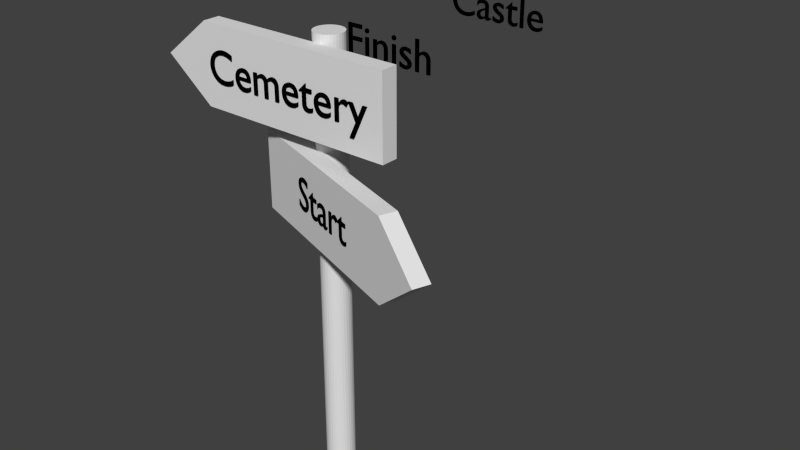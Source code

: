 # Source: TwoPointerUn.blend  (saved by Blender 2.79.0; exported with 4.5.12 LTS)
import bpy
from mathutils import Matrix  # noqa: F401  (used for matrix-valued properties, if any)

bpy.ops.wm.read_factory_settings(use_empty=True)
scene = bpy.context.scene
scene.name = 'Scene'

# ---- collections
col_collection_1 = bpy.data.collections.new('Collection 1'); scene.collection.children.link(col_collection_1)

# ---- materials (node trees are filled in below, after node groups)
mat_material = bpy.data.materials.new('Material')
mat_material.alpha_threshold = 0.0
mat_material.use_transparent_shadow = False
mat_material.diffuse_color = (0.0, 0.0, 0.0, 1.0)
mat_material.roughness = 0.5
mat_material.specular_intensity = 0.1312
mat_material_001 = bpy.data.materials.new('Material.001')
mat_material_001.alpha_threshold = 0.0
mat_material_001.use_transparent_shadow = False
mat_material_001.roughness = 0.5
mat_material_001.line_color = (0.0, 0.0, 0.0, 1.0)

# ---- material node trees

# ---- world
world_world = bpy.data.worlds.new('World'); scene.world = world_world
world_world.color = (0.05088, 0.05088, 0.05088)
world_world.use_sun_shadow = False
world_world.sun_shadow_jitter_overblur = 0.0
world_world.cycles.sampling_method = 'NONE'
world_world.cycles.sample_map_resolution = 256

# ---- meshes
me_cube_001 = bpy.data.meshes.new('Cube.001')
me_cube_001.from_pydata([(-1.849, -0.3326, 1.809), (-1.849, -0.1464, 1.809), (0.9102, -0.3326, 1.378), (0.9102, -0.3326, 2.241), (0.9102, -0.1464, 1.378), (0.9102, -0.1464, 2.241), (-1.304, -0.1464, 2.241), (-1.304, -0.1464, 1.378), (-1.304, -0.3326, 2.241), (-1.304, -0.3326, 1.378), (1.782, -0.9997, 0.7594), (1.846, -0.8247, 0.7594), (-0.8102, -0.05606, 1.191), (-0.8102, -0.05606, 0.3281), (-0.7465, 0.1189, 1.191), (-0.7465, 0.1189, 0.3281), (1.335, -0.6386, 0.3281), (1.335, -0.6386, 1.191), (1.271, -0.8135, 0.3281), (1.271, -0.8135, 1.191), (6.867e-08, 0.1563, -2.374), (6.867e-08, 0.1563, 2.33), (0.0305, 0.1533, -2.374), (0.0305, 0.1533, 2.33), (0.05983, 0.1444, -2.374), (0.05983, 0.1444, 2.33), (0.08685, 0.13, -2.374), (0.08685, 0.13, 2.33), (0.1105, 0.1105, -2.374), (0.1105, 0.1105, 2.33), (0.13, 0.08685, -2.374), (0.13, 0.08685, 2.33), (0.1444, 0.05983, -2.374), (0.1444, 0.05983, 2.33), (0.1533, 0.0305, -2.374), (0.1533, 0.0305, 2.33), (0.1563, 2.91e-07, -2.374), (0.1563, 2.91e-07, 2.33), (0.1533, -0.0305, -2.374), (0.1533, -0.0305, 2.33), (0.1444, -0.05982, -2.374), (0.1444, -0.05982, 2.33), (0.13, -0.08685, -2.374), (0.13, -0.08685, 2.33), (0.1105, -0.1105, -2.374), (0.1105, -0.1105, 2.33), (0.08685, -0.13, -2.374), (0.08685, -0.13, 2.33), (0.05983, -0.1444, -2.374), (0.05983, -0.1444, 2.33), (0.0305, -0.1533, -2.374), (0.0305, -0.1533, 2.33), (1.773e-08, -0.1563, -2.374), (1.773e-08, -0.1563, 2.33), (-0.0305, -0.1533, -2.374), (-0.0305, -0.1533, 2.33), (-0.05983, -0.1444, -2.374), (-0.05983, -0.1444, 2.33), (-0.08685, -0.13, -2.374), (-0.08685, -0.13, 2.33), (-0.1105, -0.1105, -2.374), (-0.1105, -0.1105, 2.33), (-0.13, -0.08685, -2.374), (-0.13, -0.08685, 2.33), (-0.1444, -0.05982, -2.374), (-0.1444, -0.05982, 2.33), (-0.1533, -0.0305, -2.374), (-0.1533, -0.0305, 2.33), (-0.1563, 4.302e-07, -2.374), (-0.1563, 4.302e-07, 2.33), (-0.1533, 0.0305, -2.374), (-0.1533, 0.0305, 2.33), (-0.1444, 0.05983, -2.374), (-0.1444, 0.05983, 2.33), (-0.13, 0.08685, -2.374), (-0.13, 0.08685, 2.33), (-0.1105, 0.1105, -2.374), (-0.1105, 0.1105, 2.33), (-0.08685, 0.13, -2.374), (-0.08685, 0.13, 2.33), (-0.05982, 0.1444, -2.374), (-0.05982, 0.1444, 2.33), (-0.0305, 0.1533, -2.374), (-0.0305, 0.1533, 2.33)], [], [(6, 5, 4, 7), (5, 3, 2, 4), (8, 6, 1, 0), (9, 7, 4, 2), (1, 6, 7), (3, 5, 6, 8), (0, 1, 7, 9), (3, 8, 9, 2), (8, 0, 9), (16, 15, 14, 17), (15, 13, 12, 14), (18, 16, 11, 10), (19, 17, 14, 12), (11, 16, 17), (13, 15, 16, 18), (10, 11, 17, 19), (13, 18, 19, 12), (18, 10, 19), (20, 21, 23, 22), (22, 23, 25, 24), (24, 25, 27, 26), (26, 27, 29, 28), (28, 29, 31, 30), (30, 31, 33, 32), (32, 33, 35, 34), (34, 35, 37, 36), (36, 37, 39, 38), (38, 39, 41, 40), (40, 41, 43, 42), (42, 43, 45, 44), (44, 45, 47, 46), (46, 47, 49, 48), (48, 49, 51, 50), (50, 51, 53, 52), (52, 53, 55, 54), (54, 55, 57, 56), (56, 57, 59, 58), (58, 59, 61, 60), (60, 61, 63, 62), (62, 63, 65, 64), (64, 65, 67, 66), (66, 67, 69, 68), (68, 69, 71, 70), (70, 71, 73, 72), (72, 73, 75, 74), (74, 75, 77, 76), (76, 77, 79, 78), (78, 79, 81, 80), (23, 21, 83, 81, 79, 77, 75, 73, 71, 69, 67, 65, 63, 61, 59, 57, 55, 53, 51, 49, 47, 45, 43, 41, 39, 37, 35, 33, 31, 29, 27, 25), (80, 81, 83, 82), (82, 83, 21, 20), (20, 22, 24, 26, 28, 30, 32, 34, 36, 38, 40, 42, 44, 46, 48, 50, 52, 54, 56, 58, 60, 62, 64, 66, 68, 70, 72, 74, 76, 78, 80, 82)])
_uv = me_cube_001.uv_layers.new(name='UVMap')
_uv.uv.foreach_set('vector', [0.1493, 0.2656, 0.6256, 0.2656, 0.6256, 0.451, 0.1493, 0.451, 0.6656, 0.2255, 0.6256, 0.2255, 0.6256, 0.04004, 0.6656, 0.04004, 0.1493, 0.2255, 0.1493, 0.2656, 4.451e-08, 0.2656, 0.0, 0.2255, 0.1493, 0.04004, 0.1493, 5.564e-07, 0.6256, 0.0, 0.6256, 0.04004, 0.03229, 0.3583, 0.1493, 0.2656, 0.1493, 0.451, 0.6256, 0.2255, 0.6256, 0.2656, 0.1493, 0.2656, 0.1493, 0.2255, 1.38e-06, 0.04004, 1.38e-06, 6.009e-07, 0.1493, 5.564e-07, 0.1493, 0.04004, 0.6256, 0.2255, 0.1493, 0.2255, 0.1493, 0.04004, 0.6256, 0.04004, 0.1493, 0.2255, 0.03227, 0.1327, 0.1493, 0.04002, 0.5176, 0.9237, 0.04136, 0.9237, 0.04136, 0.7382, 0.5176, 0.7382, 0.001327, 0.5127, 0.04136, 0.5127, 0.04136, 0.6982, 0.001328, 0.6982, 0.5176, 0.5127, 0.5176, 0.4727, 0.6669, 0.4727, 0.6669, 0.5127, 0.5176, 0.6982, 0.5176, 0.7382, 0.04136, 0.7382, 0.04136, 0.6982, 0.6347, 0.831, 0.5176, 0.9237, 0.5176, 0.7382, 0.04136, 0.5127, 0.04136, 0.4727, 0.5176, 0.4727, 0.5176, 0.5127, 0.6669, 0.6982, 0.6669, 0.7382, 0.5176, 0.7382, 0.5176, 0.6982, 0.04136, 0.5127, 0.5176, 0.5127, 0.5176, 0.6982, 0.04136, 0.6982, 0.5176, 0.5127, 0.6346, 0.6055, 0.5176, 0.6982, 0.9792, 0.01986, 0.9792, 0.5926, 0.9692, 0.5926, 0.9692, 0.01986, 0.9692, 0.01986, 0.9692, 0.5926, 0.9592, 0.5926, 0.9592, 0.01986, 0.9592, 0.01986, 0.9592, 0.5926, 0.9492, 0.5926, 0.9492, 0.01986, 0.9492, 0.01986, 0.9492, 0.5926, 0.9392, 0.5926, 0.9392, 0.01986, 0.9392, 0.01986, 0.9392, 0.5926, 0.9292, 0.5926, 0.9292, 0.01986, 0.9292, 0.01986, 0.9292, 0.5926, 0.9192, 0.5926, 0.9192, 0.01986, 0.9192, 0.01986, 0.9192, 0.5926, 0.9092, 0.5926, 0.9092, 0.01986, 0.9092, 0.01986, 0.9092, 0.5926, 0.8992, 0.5926, 0.8992, 0.01986, 0.8992, 0.01986, 0.8992, 0.5926, 0.8892, 0.5926, 0.8892, 0.01986, 0.8892, 0.01986, 0.8892, 0.5926, 0.8792, 0.5926, 0.8792, 0.01986, 0.8792, 0.01986, 0.8792, 0.5926, 0.8692, 0.5926, 0.8692, 0.01986, 0.8692, 0.01986, 0.8692, 0.5926, 0.8592, 0.5926, 0.8592, 0.01986, 0.8592, 0.01986, 0.8592, 0.5926, 0.8493, 0.5926, 0.8493, 0.01986, 0.8493, 0.01986, 0.8493, 0.5926, 0.8393, 0.5926, 0.8393, 0.01986, 0.8393, 0.01986, 0.8393, 0.5926, 0.8293, 0.5926, 0.8293, 0.01986, 0.8293, 0.01986, 0.8293, 0.5926, 0.8193, 0.5926, 0.8193, 0.01986, 0.8193, 0.01986, 0.8193, 0.5926, 0.8093, 0.5926, 0.8093, 0.01986, 0.8093, 0.01986, 0.8093, 0.5926, 0.7993, 0.5926, 0.7993, 0.01986, 0.7993, 0.01986, 0.7993, 0.5926, 0.7893, 0.5926, 0.7893, 0.01986, 0.7893, 0.01986, 0.7893, 0.5926, 0.7793, 0.5926, 0.7793, 0.01986, 0.7793, 0.01986, 0.7793, 0.5926, 0.7693, 0.5926, 0.7693, 0.01986, 0.7693, 0.01986, 0.7693, 0.5926, 0.7593, 0.5926, 0.7593, 0.01986, 0.7593, 0.01986, 0.7593, 0.5926, 0.7493, 0.5926, 0.7493, 0.01986, 0.7493, 0.01986, 0.7493, 0.5926, 0.7393, 0.5926, 0.7393, 0.01986, 0.7393, 0.01986, 0.7393, 0.5926, 0.7293, 0.5926, 0.7293, 0.01986, 0.7293, 0.01986, 0.7293, 0.5926, 0.7193, 0.5926, 0.7193, 0.01986, 0.7193, 0.01986, 0.7193, 0.5926, 0.7093, 0.5926, 0.7093, 0.01986, 0.7093, 0.01986, 0.7093, 0.5926, 0.6993, 0.5926, 0.6993, 0.01986, 0.6993, 0.01986, 0.6993, 0.5926, 0.6893, 0.5926, 0.6893, 0.01986, 0.6893, 0.01986, 0.6893, 0.5926, 0.6793, 0.5926, 0.6793, 0.01986, 0.9629, 0.6377, 0.9654, 0.6438, 0.9667, 0.6502, 0.9667, 0.6568, 0.9654, 0.6633, 0.9629, 0.6694, 0.9592, 0.6748, 0.9546, 0.6795, 0.9491, 0.6832, 0.943, 0.6857, 0.9366, 0.687, 0.93, 0.687, 0.9235, 0.6857, 0.9174, 0.6832, 0.9119, 0.6795, 0.9073, 0.6748, 0.9036, 0.6694, 0.9011, 0.6633, 0.8998, 0.6568, 0.8998, 0.6502, 0.9011, 0.6438, 0.9036, 0.6377, 0.9073, 0.6322, 0.9119, 0.6275, 0.9174, 0.6239, 0.9235, 0.6213, 0.93, 0.6201, 0.9366, 0.6201, 0.943, 0.6213, 0.9491, 0.6239, 0.9546, 0.6275, 0.9592, 0.6322, 0.6793, 0.01986, 0.6793, 0.5926, 0.6693, 0.5926, 0.6693, 0.01986, 0.9892, 0.01986, 0.9892, 0.5926, 0.9792, 0.5926, 0.9792, 0.01986, 0.9526, 0.6628, 0.949, 0.6682, 0.9444, 0.6728, 0.939, 0.6764, 0.933, 0.6789, 0.9266, 0.6802, 0.92, 0.6802, 0.9136, 0.6789, 0.9076, 0.6764, 0.9022, 0.6728, 0.8976, 0.6682, 0.894, 0.6628, 0.8915, 0.6568, 0.8902, 0.6504, 0.8902, 0.6438, 0.8915, 0.6374, 0.894, 0.6314, 0.8976, 0.626, 0.9022, 0.6214, 0.9076, 0.6178, 0.9136, 0.6153, 0.92, 0.614, 0.9266, 0.614, 0.933, 0.6153, 0.939, 0.6178, 0.9444, 0.6214, 0.949, 0.626, 0.9526, 0.6314, 0.9551, 0.6374, 0.9564, 0.6438, 0.9564, 0.6504, 0.9551, 0.6568])
me_cube_001.materials.append(mat_material_001)
me_cube_001.use_remesh_preserve_volume = False
me_cube_001.use_remesh_preserve_attributes = False
me_cube_001.use_mirror_vertex_groups = False
me_cube_001.update()

# ---- curves / text
txt_text = bpy.data.curves.new('Text', 'FONT')
txt_text.dimensions = '2D'
txt_text.body = 'Cemetery'
txt_text.materials.append(mat_material)
txt_text.use_path_clamp = True
txt_text.bevel_resolution = 0
txt_text.extrude = 0.015
txt_text.align_x = 'CENTER'
txt_text_001 = bpy.data.curves.new('Text.001', 'FONT')
txt_text_001.dimensions = '2D'
txt_text_001.body = 'Castle'
txt_text_001.materials.append(mat_material)
txt_text_001.use_path_clamp = True
txt_text_001.bevel_resolution = 0
txt_text_001.extrude = 0.015
txt_text_001.align_x = 'CENTER'
txt_text_002 = bpy.data.curves.new('Text.002', 'FONT')
txt_text_002.dimensions = '2D'
txt_text_002.body = 'Start'
txt_text_002.materials.append(mat_material)
txt_text_002.use_path_clamp = True
txt_text_002.bevel_resolution = 0
txt_text_002.extrude = 0.015
txt_text_002.align_x = 'CENTER'
txt_text_003 = bpy.data.curves.new('Text.003', 'FONT')
txt_text_003.dimensions = '2D'
txt_text_003.body = 'Finish'
txt_text_003.materials.append(mat_material)
txt_text_003.use_path_clamp = True
txt_text_003.bevel_resolution = 0
txt_text_003.extrude = 0.015
txt_text_003.align_x = 'CENTER'

# ---- objects
ob_text = bpy.data.objects.new('Text', txt_text)
ob_text_001 = bpy.data.objects.new('Text.001', txt_text_001)
ob_text_002 = bpy.data.objects.new('Text.002', txt_text_002)
ob_text_003 = bpy.data.objects.new('Text.003', txt_text_003)
ob_cube_001 = bpy.data.objects.new('Cube.001', me_cube_001)

# ---- transforms, parenting, visibility, modifiers, constraints
ob_text.location = (-0.2637, -0.3391, 4.033)
ob_text.rotation_euler = (1.571, 0.0, 0.0)
ob_text.scale = (0.4928, 0.4928, 0.4928)
ob_text.lineart.crease_threshold = 0.0
ob_text_001.location = (-0.2637, 2.986, 4.033)
ob_text_001.rotation_euler = (1.571, 0.0, 0.0)
ob_text_001.scale = (0.4928, 0.4928, 0.4928)
ob_text_001.lineart.crease_threshold = 0.0
ob_text_002.location = (0.2659, -0.4506, 3.003)
ob_text_002.rotation_euler = (1.571, -0.0, -0.3491)
ob_text_002.scale = (0.4928, 0.4928, 0.4928)
ob_text_002.lineart.crease_threshold = 0.0
ob_text_003.location = (-0.2637, 1.125, 4.033)
ob_text_003.rotation_euler = (1.571, 0.0, 0.0)
ob_text_003.scale = (0.4928, 0.4928, 0.4928)
ob_text_003.lineart.crease_threshold = 0.0
ob_cube_001.location = (0.0, 0.0, 2.379)
ob_cube_001.lock_rotations_4d = False
ob_cube_001.empty_display_type = 'ARROWS'
ob_cube_001.lineart.crease_threshold = 0.0

# ---- collection membership
col_collection_1.objects.link(ob_text)
col_collection_1.objects.link(ob_text_001)
col_collection_1.objects.link(ob_text_002)
col_collection_1.objects.link(ob_text_003)
col_collection_1.objects.link(ob_cube_001)

# ---- scene / render settings (as saved in the file)
scene.frame_start = 1; scene.frame_end = 250; scene.frame_set(1)
scene.render.engine = 'BLENDER_EEVEE_NEXT'
scene.render.resolution_percentage = 50
scene.render.dither_intensity = 0.0
scene.render.bake_margin = 10
scene.cycles.use_denoising = False
scene.cycles.samples = 10
scene.cycles.sampling_pattern = 'TABULATED_SOBOL'
scene.cycles.light_sampling_threshold = 0.0
scene.cycles.use_adaptive_sampling = False
scene.cycles.use_light_tree = False
scene.cycles.blur_glossy = 0.0
scene.cycles.pixel_filter_type = 'GAUSSIAN'
scene.cycles.sample_clamp_indirect = 0.0
scene.view_settings.view_transform = 'Standard'
bpy.context.view_layer.update()

# ---- added for rendering (the .blend has no active camera and no usable light): camera, sun
cam_auto = bpy.data.cameras.new('AutoCamera')
cam_auto.lens = 50.0
cam_auto.sensor_width = 36.0
cam_auto.clip_end = 1000.0
ob_auto_camera = bpy.data.objects.new('AutoCamera', cam_auto)
scene.collection.objects.link(ob_auto_camera)
ob_auto_camera.location = (6.64909, -6.98732, 7.67767)
ob_auto_camera.rotation_euler = (1.09748, -7.21219e-08, 0.694738)
scene.camera = ob_auto_camera
light_auto_sun = bpy.data.lights.new('AutoSun', 'SUN')
light_auto_sun.energy = 3.0
light_auto_sun.angle = 0.0523599
ob_auto_sun = bpy.data.objects.new('AutoSun', light_auto_sun)
scene.collection.objects.link(ob_auto_sun)
ob_auto_sun.rotation_euler = (0.872665, 0.174533, 0.523599)
bpy.context.view_layer.update()
